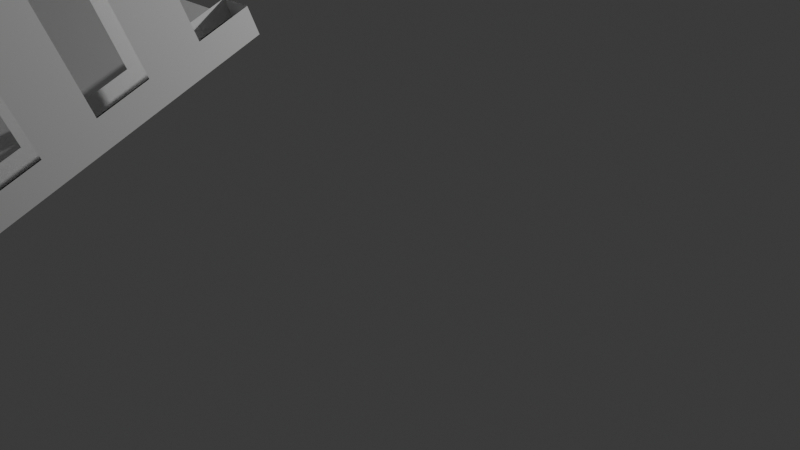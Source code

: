 # Source: bridge1.blend  (saved by Blender 4.4.32; exported with 4.5.12 LTS)
import bpy
from mathutils import Matrix  # noqa: F401  (used for matrix-valued properties, if any)

bpy.ops.wm.read_factory_settings(use_empty=True)
scene = bpy.context.scene
scene.name = 'Scene'

# ---- collections
col_collection = bpy.data.collections.new('Collection'); scene.collection.children.link(col_collection)

# ---- world
world_world = bpy.data.worlds.new('World'); scene.world = world_world
world_world.use_nodes = True; world_world.node_tree.nodes.clear()
_N = world_world.node_tree.nodes; _L = world_world.node_tree.links
n0 = _N.new('ShaderNodeOutputWorld'); n0.name = 'World Output'; n0.location = (300, 300)
n1 = _N.new('ShaderNodeBackground'); n1.name = 'Background'; n1.location = (10, 300)
n1.inputs[0].default_value = (0.05088, 0.05088, 0.05088, 1.0)
_L.new(n1.outputs[0], n0.inputs[0])
n0.is_active_output = True
world_world.color = (0.05088, 0.05088, 0.05088)
world_world.sun_shadow_jitter_overblur = 0.0

# ---- cameras
cam_camera = bpy.data.cameras.new('Camera')
cam_camera.clip_end = 100.0
cam_camera.ortho_scale = 7.314

# ---- lights
light_light = bpy.data.lights.new('Light', 'POINT')
light_light.energy = 1000.0
light_light.shadow_soft_size = 0.1

# ---- meshes
me_cube_002 = bpy.data.meshes.new('Cube.002')
me_cube_002.from_pydata([(-1.0, -1.0, -1.0), (-1.0, -1.0, 1.0), (-1.0, 1.0, -1.0), (-1.0, 1.0, 1.0), (1.0, -1.0, -1.0), (1.0, -1.0, 1.0), (1.0, 1.0, -1.0), (1.0, 1.0, 1.0), (0.0, 1.0, -1.0), (0.0, 1.0, 1.0), (0.0, -1.0, -1.0), (0.0, -1.0, 1.0), (-0.5, 1.0, -1.0), (-0.5, -1.0, 1.0), (-0.5, 1.0, 1.0), (-0.5, -1.0, -1.0), (0.5, 1.0, 1.0), (0.5, -1.0, -1.0), (0.5, 1.0, -1.0), (0.5, -1.0, 1.0), (-0.75, 1.0, -1.0), (-0.75, -1.0, 1.0), (-0.75, 1.0, 1.0), (-0.75, -1.0, -1.0), (0.75, 1.0, 1.0), (0.75, -1.0, -1.0), (0.75, 1.0, -1.0), (0.75, -1.0, 1.0), (-0.875, 1.0, -1.0), (-0.875, -1.0, 1.0), (-0.875, 1.0, 1.0), (-0.875, -1.0, -1.0), (0.875, 1.0, 1.0), (0.875, -1.0, -1.0), (0.875, 1.0, -1.0), (0.875, -1.0, 1.0), (-1.0, -1.0, -4.534), (-1.0, 1.0, -4.534), (1.0, -1.0, -4.534), (1.0, 1.0, -4.534), (-0.875, 1.0, -4.534), (-0.875, -1.0, -4.534), (0.875, -1.0, -4.534), (0.875, 1.0, -4.534), (-1.0, 1.0, -62.85), (-1.0, -1.0, -62.85), (-0.875, 1.0, -62.85), (1.0, -1.0, -62.85), (1.0, 1.0, -62.85), (0.875, -1.0, -62.85), (-0.875, -1.0, -62.85), (0.875, 1.0, -62.85), (-1.0, 0.0, -1.0), (-1.0, 0.0, 1.0), (1.0, 0.0, -1.0), (1.0, 0.0, 1.0), (0.0, 0.0, 1.0), (0.0, 0.0, -1.0), (-0.5, 0.0, -1.0), (-0.5, 0.0, 1.0), (0.5, 0.0, 1.0), (0.5, 0.0, -1.0), (-0.75, 0.0, -1.0), (-0.75, 0.0, 1.0), (0.75, 0.0, 1.0), (0.75, 0.0, -1.0), (-0.875, 0.0, -1.0), (-0.875, 0.0, 1.0), (0.875, 0.0, 1.0), (0.875, 0.0, -1.0), (-1.0, 0.0, -4.534), (1.0, 0.0, -4.534), (-0.875, 0.0, -4.534), (0.875, 0.0, -4.534), (-1.0, 0.0, -62.85), (1.0, 0.0, -62.85), (-0.875, 0.0, -62.85), (0.875, 0.0, -62.85), (-1.0, -0.5, -1.0), (1.0, -0.5, 1.0), (0.0, -0.5, 1.0), (0.0, -0.5, -1.0), (-0.5, -0.5, -1.0), (-0.5, -0.5, 1.0), (0.5, -0.5, 1.0), (0.5, -0.5, -1.0), (-0.75, -0.5, -1.0), (-0.75, -0.5, 1.0), (0.75, -0.5, 1.0), (0.75, -0.5, -1.0), (-0.875, -0.5, -1.0), (-0.875, -0.5, 1.0), (0.875, -0.5, 1.0), (0.875, -0.5, -1.0), (-1.0, -0.5, -4.534), (-0.875, -0.5, -4.534), (0.875, -0.5, -4.534), (-1.0, -0.5, -62.85), (-0.875, -0.5, -62.85), (0.875, -0.5, -62.85), (-1.0, -0.5, 1.0), (1.0, -0.5, -1.0), (1.0, -0.5, -4.534), (1.0, -0.5, -62.85), (-1.0, -0.75, -1.0), (1.0, -0.75, 1.0), (0.0, -0.75, 1.0), (0.0, -0.75, -1.0), (-0.5, -0.75, -1.0), (-0.5, -0.75, 1.0), (0.5, -0.75, 1.0), (0.5, -0.75, -1.0), (-0.75, -0.75, -1.0), (-0.75, -0.75, 1.0), (0.75, -0.75, 1.0), (0.75, -0.75, -1.0), (-0.875, -0.75, -1.0), (-0.875, -0.75, 1.0), (0.875, -0.75, 1.0), (0.875, -0.75, -1.0), (-1.0, -0.75, -4.534), (-0.875, -0.75, -4.534), (0.875, -0.75, -4.534), (-1.0, -0.75, -62.85), (-0.875, -0.75, -62.85), (0.875, -0.75, -62.85), (-1.0, -0.75, 1.0), (1.0, -0.75, -1.0), (1.0, -0.75, -4.534), (1.0, -0.75, -62.85), (-1.0, -0.25, 1.0), (1.0, -0.25, -1.0), (1.0, -0.25, -4.534), (1.0, -0.25, -62.85), (-1.0, -0.25, -1.0), (1.0, -0.25, 1.0), (0.0, -0.25, 1.0), (0.0, -0.25, -1.0), (-0.5, -0.25, -1.0), (-0.5, -0.25, 1.0), (0.5, -0.25, 1.0), (0.5, -0.25, -1.0), (-0.75, -0.25, -1.0), (-0.75, -0.25, 1.0), (0.75, -0.25, 1.0), (0.75, -0.25, -1.0), (-0.875, -0.25, -1.0), (-0.875, -0.25, 1.0), (0.875, -0.25, 1.0), (0.875, -0.25, -1.0), (-1.0, -0.25, -4.534), (-0.875, -0.25, -4.534), (0.875, -0.25, -4.534), (-1.0, -0.25, -62.85), (-0.875, -0.25, -62.85), (0.875, -0.25, -62.85), (-1.0, 0.5, 1.0), (1.0, 0.5, -1.0), (1.0, 0.5, -4.534), (1.0, 0.5, -62.85), (-1.0, 0.5, -1.0), (1.0, 0.5, 1.0), (0.0, 0.5, 1.0), (0.0, 0.5, -1.0), (-0.5, 0.5, -1.0), (-0.5, 0.5, 1.0), (0.5, 0.5, 1.0), (0.5, 0.5, -1.0), (-0.75, 0.5, -1.0), (-0.75, 0.5, 1.0), (0.75, 0.5, 1.0), (0.75, 0.5, -1.0), (-0.875, 0.5, -1.0), (-0.875, 0.5, 1.0), (0.875, 0.5, 1.0), (0.875, 0.5, -1.0), (-1.0, 0.5, -4.534), (-0.875, 0.5, -4.534), (0.875, 0.5, -4.534), (-1.0, 0.5, -62.85), (-0.875, 0.5, -62.85), (0.875, 0.5, -62.85), (-1.0, 0.75, 1.0), (1.0, 0.75, -1.0), (1.0, 0.75, -4.534), (1.0, 0.75, -62.85), (-1.0, 0.75, -1.0), (1.0, 0.75, 1.0), (0.0, 0.75, 1.0), (0.0, 0.75, -1.0), (-0.5, 0.75, -1.0), (-0.5, 0.75, 1.0), (0.5, 0.75, 1.0), (0.5, 0.75, -1.0), (-0.75, 0.75, -1.0), (-0.75, 0.75, 1.0), (0.75, 0.75, 1.0), (0.75, 0.75, -1.0), (-0.875, 0.75, -1.0), (-0.875, 0.75, 1.0), (0.875, 0.75, 1.0), (0.875, 0.75, -1.0), (-1.0, 0.75, -4.534), (-0.875, 0.75, -4.534), (0.875, 0.75, -4.534), (-1.0, 0.75, -62.85), (-0.875, 0.75, -62.85), (0.875, 0.75, -62.85), (-1.0, 0.25, -1.0), (1.0, 0.25, 1.0), (0.0, 0.25, 1.0), (0.0, 0.25, -1.0), (-0.5, 0.25, -1.0), (-0.5, 0.25, 1.0), (0.5, 0.25, 1.0), (0.5, 0.25, -1.0), (-0.75, 0.25, -1.0), (-0.75, 0.25, 1.0), (0.75, 0.25, 1.0), (0.75, 0.25, -1.0), (-0.875, 0.25, -1.0), (-0.875, 0.25, 1.0), (0.875, 0.25, 1.0), (0.875, 0.25, -1.0), (-1.0, 0.25, -4.534), (-0.875, 0.25, -4.534), (0.875, 0.25, -4.534), (-1.0, 0.25, -62.85), (-0.875, 0.25, -62.85), (0.875, 0.25, -62.85), (-1.0, 0.25, 1.0), (1.0, 0.25, -1.0), (1.0, 0.25, -4.534), (1.0, 0.25, -62.85), (-1.0, 0.875, 1.0), (1.0, 0.875, -1.0), (1.0, 0.875, -4.534), (1.0, 0.875, -62.85), (-1.0, 0.875, -1.0), (1.0, 0.875, 1.0), (0.0, 0.875, 1.0), (0.0, 0.875, -1.0), (-0.5, 0.875, -1.0), (-0.5, 0.875, 1.0), (0.5, 0.875, 1.0), (0.5, 0.875, -1.0), (-0.75, 0.875, -1.0), (-0.75, 0.875, 1.0), (0.75, 0.875, 1.0), (0.75, 0.875, -1.0), (-0.875, 0.875, -1.0), (-0.875, 0.875, 1.0), (0.875, 0.875, 1.0), (0.875, 0.875, -1.0), (-1.0, 0.875, -4.534), (-0.875, 0.875, -4.534), (0.875, 0.875, -4.534), (-1.0, 0.875, -62.85), (-0.875, 0.875, -62.85), (0.875, 0.875, -62.85), (-1.0, 0.625, -1.0), (1.0, 0.625, 1.0), (0.0, 0.625, 1.0), (0.0, 0.625, -1.0), (-0.5, 0.625, -1.0), (-0.5, 0.625, 1.0), (0.5, 0.625, 1.0), (0.5, 0.625, -1.0), (-0.75, 0.625, -1.0), (-0.75, 0.625, 1.0), (0.75, 0.625, 1.0), (0.75, 0.625, -1.0), (-0.875, 0.625, -1.0), (-0.875, 0.625, 1.0), (0.875, 0.625, 1.0), (0.875, 0.625, -1.0), (-1.0, 0.625, -4.534), (-0.875, 0.625, -4.534), (0.875, 0.625, -4.534), (-1.0, 0.625, -62.85), (-0.875, 0.625, -62.85), (0.875, 0.625, -62.85), (-1.0, 0.625, 1.0), (1.0, 0.625, -1.0), (1.0, 0.625, -4.534), (1.0, 0.625, -62.85), (-1.0, 0.375, 1.0), (1.0, 0.375, -1.0), (1.0, 0.375, -4.534), (1.0, 0.375, -62.85), (-1.0, 0.375, -1.0), (1.0, 0.375, 1.0), (0.0, 0.375, 1.0), (0.0, 0.375, -1.0), (-0.5, 0.375, -1.0), (-0.5, 0.375, 1.0), (0.5, 0.375, 1.0), (0.5, 0.375, -1.0), (-0.75, 0.375, -1.0), (-0.75, 0.375, 1.0), (0.75, 0.375, 1.0), (0.75, 0.375, -1.0), (-0.875, 0.375, -1.0), (-0.875, 0.375, 1.0), (0.875, 0.375, 1.0), (0.875, 0.375, -1.0), (-1.0, 0.375, -4.534), (-0.875, 0.375, -4.534), (0.875, 0.375, -4.534), (-1.0, 0.375, -62.85), (-0.875, 0.375, -62.85), (0.875, 0.375, -62.85), (-1.0, 0.125, -1.0), (1.0, 0.125, 1.0), (0.0, 0.125, 1.0), (0.0, 0.125, -1.0), (-0.5, 0.125, -1.0), (-0.5, 0.125, 1.0), (0.5, 0.125, 1.0), (0.5, 0.125, -1.0), (-0.75, 0.125, -1.0), (-0.75, 0.125, 1.0), (0.75, 0.125, 1.0), (0.75, 0.125, -1.0), (-0.875, 0.125, -1.0), (-0.875, 0.125, 1.0), (0.875, 0.125, 1.0), (0.875, 0.125, -1.0), (-1.0, 0.125, -4.534), (-0.875, 0.125, -4.534), (0.875, 0.125, -4.534), (-1.0, 0.125, -62.85), (-0.875, 0.125, -62.85), (0.875, 0.125, -62.85), (-1.0, 0.125, 1.0), (1.0, 0.125, -1.0), (1.0, 0.125, -4.534), (1.0, 0.125, -62.85), (-1.0, -0.1297, 1.0), (1.0, -0.1297, -1.0), (1.0, -0.1297, -4.534), (1.0, -0.1297, -62.85), (-1.0, -0.1297, -1.0), (1.0, -0.1297, 1.0), (0.0, -0.1297, 1.0), (0.0, -0.1297, -1.0), (-0.5, -0.1297, -1.0), (-0.5, -0.1297, 1.0), (0.5, -0.1297, 1.0), (0.5, -0.1297, -1.0), (-0.75, -0.1297, -1.0), (-0.75, -0.1297, 1.0), (0.75, -0.1297, 1.0), (0.75, -0.1297, -1.0), (-0.875, -0.1297, -1.0), (-0.875, -0.1297, 1.0), (0.875, -0.1297, 1.0), (0.875, -0.1297, -1.0), (-1.0, -0.1297, -4.534), (-0.875, -0.1297, -4.534), (0.875, -0.1297, -4.534), (-1.0, -0.1297, -62.85), (-0.875, -0.1297, -62.85), (0.875, -0.1297, -62.85), (-1.0, -0.375, -1.0), (1.0, -0.375, 1.0), (0.0, -0.375, 1.0), (0.0, -0.375, -1.0), (-0.5, -0.375, -1.0), (-0.5, -0.375, 1.0), (0.5, -0.375, 1.0), (0.5, -0.375, -1.0), (-0.75, -0.375, -1.0), (-0.75, -0.375, 1.0), (0.75, -0.375, 1.0), (0.75, -0.375, -1.0), (-0.875, -0.375, -1.0), (-0.875, -0.375, 1.0), (0.875, -0.375, 1.0), (0.875, -0.375, -1.0), (-1.0, -0.375, -4.534), (-0.875, -0.375, -4.534), (0.875, -0.375, -4.534), (-1.0, -0.375, -62.85), (-0.875, -0.375, -62.85), (0.875, -0.375, -62.85), (-1.0, -0.375, 1.0), (1.0, -0.375, -1.0), (1.0, -0.375, -4.534), (1.0, -0.375, -62.85), (-1.0, -0.625, 1.0), (1.0, -0.625, -1.0), (1.0, -0.625, -4.534), (1.0, -0.625, -62.85), (-1.0, -0.625, -1.0), (1.0, -0.625, 1.0), (0.0, -0.625, 1.0), (0.0, -0.625, -1.0), (-0.5, -0.625, -1.0), (-0.5, -0.625, 1.0), (0.5, -0.625, 1.0), (0.5, -0.625, -1.0), (-0.75, -0.625, -1.0), (-0.75, -0.625, 1.0), (0.75, -0.625, 1.0), (0.75, -0.625, -1.0), (-0.875, -0.625, -1.0), (-0.875, -0.625, 1.0), (0.875, -0.625, 1.0), (0.875, -0.625, -1.0), (-1.0, -0.625, -4.534), (-0.875, -0.625, -4.534), (0.875, -0.625, -4.534), (-1.0, -0.625, -62.85), (-0.875, -0.625, -62.85), (0.875, -0.625, -62.85), (-1.0, -0.875, -1.0), (1.0, -0.875, 1.0), (0.0, -0.875, 1.0), (0.0, -0.875, -1.0), (-0.5, -0.875, -1.0), (-0.5, -0.875, 1.0), (0.5, -0.875, 1.0), (0.5, -0.875, -1.0), (-0.75, -0.875, -1.0), (-0.75, -0.875, 1.0), (0.75, -0.875, 1.0), (0.75, -0.875, -1.0), (-0.875, -0.875, -1.0), (-0.875, -0.875, 1.0), (0.875, -0.875, 1.0), (0.875, -0.875, -1.0), (-1.0, -0.875, -4.534), (-0.875, -0.875, -4.534), (0.875, -0.875, -4.534), (-1.0, -0.875, -62.85), (-0.875, -0.875, -62.85), (0.875, -0.875, -62.85), (-1.0, -0.875, 1.0), (1.0, -0.875, -1.0), (1.0, -0.875, -4.534), (1.0, -0.875, -62.85), (-1.0, -0.875, -65.99), (-1.0, -1.0, -65.99), (-0.875, 1.0, -65.99), (-1.0, 1.0, -65.99), (1.0, 0.875, -65.99), (1.0, 1.0, -65.99), (0.875, -1.0, -65.99), (1.0, -1.0, -65.99), (-0.875, -1.0, -65.99), (-0.875, -0.875, -65.99), (0.875, 1.0, -65.99), (0.875, -0.875, -65.99), (-1.0, 0.125, -65.99), (-1.0, 0.0, -65.99), (1.0, -0.1297, -65.99), (1.0, 0.0, -65.99), (-0.875, 0.125, -65.99), (-0.875, 0.0, -65.99), (0.875, 0.125, -65.99), (0.875, 0.0, -65.99), (-1.0, -0.375, -65.99), (-1.0, -0.5, -65.99), (-0.875, -0.375, -65.99), (-0.875, -0.5, -65.99), (0.875, -0.375, -65.99), (0.875, -0.5, -65.99), (1.0, -0.625, -65.99), (1.0, -0.5, -65.99), (-1.0, -0.625, -65.99), (-1.0, -0.75, -65.99), (-0.875, -0.625, -65.99), (-0.875, -0.75, -65.99), (0.875, -0.625, -65.99), (0.875, -0.75, -65.99), (1.0, -0.875, -65.99), (1.0, -0.75, -65.99), (1.0, -0.375, -65.99), (1.0, -0.25, -65.99), (-1.0, -0.1297, -65.99), (-1.0, -0.25, -65.99), (-0.875, -0.1297, -65.99), (-0.875, -0.25, -65.99), (0.875, -0.1297, -65.99), (0.875, -0.25, -65.99), (1.0, 0.375, -65.99), (1.0, 0.5, -65.99), (-1.0, 0.625, -65.99), (-1.0, 0.5, -65.99), (-0.875, 0.625, -65.99), (-0.875, 0.5, -65.99), (0.875, 0.625, -65.99), (0.875, 0.5, -65.99), (1.0, 0.625, -65.99), (1.0, 0.75, -65.99), (-1.0, 0.875, -65.99), (-1.0, 0.75, -65.99), (-0.875, 0.875, -65.99), (-0.875, 0.75, -65.99), (0.875, 0.875, -65.99), (0.875, 0.75, -65.99), (-1.0, 0.375, -65.99), (-1.0, 0.25, -65.99), (-0.875, 0.375, -65.99), (-0.875, 0.25, -65.99), (0.875, 0.375, -65.99), (0.875, 0.25, -65.99), (1.0, 0.125, -65.99), (1.0, 0.25, -65.99), (-0.875, 1.078, -62.85), (-1.0, 1.078, -62.85), (1.0, 1.078, -62.85), (0.875, 1.078, -62.85), (1.0, 1.078, -65.99), (-1.0, 1.078, -65.99), (-0.875, 1.078, -65.99), (0.875, 1.078, -65.99), (-0.875, 1.294, -62.85), (-1.0, 1.294, -62.85), (1.0, 1.294, -62.85), (0.875, 1.294, -62.85), (1.0, 1.294, -65.99), (-1.0, 1.294, -65.99), (-0.875, 1.294, -65.99), (0.875, 1.294, -65.99), (-1.0, -1.404, -1.0), (-1.0, -1.404, 1.0), (1.0, -1.404, 1.0), (1.0, -1.404, -1.0), (0.875, -1.404, -1.0), (-0.875, -1.404, 1.0), (-0.5, -1.404, -1.0), (0.0, -1.404, -1.0), (0.5, -1.404, 1.0), (0.0, -1.404, 1.0), (-0.5, -1.404, 1.0), (-0.75, -1.404, -1.0), (0.5, -1.404, -1.0), (0.75, -1.404, 1.0), (-0.75, -1.404, 1.0), (-0.875, -1.404, -1.0), (0.75, -1.404, -1.0), (0.875, -1.404, 1.0)], [], [(238, 234, 3, 2), (34, 32, 7, 6), (439, 417, 5, 4), (10, 17, 538, 533), (2, 28, 40, 37), (429, 438, 1, 29), (422, 418, 11, 19), (420, 419, 10, 15), (15, 10, 533, 532), (12, 14, 9, 8), (20, 22, 14, 12), (424, 420, 15, 23), (418, 421, 13, 11), (11, 13, 536, 535), (5, 35, 543, 528), (426, 422, 19, 27), (419, 423, 17, 10), (8, 9, 16, 18), (428, 424, 23, 31), (28, 30, 22, 20), (421, 425, 21, 13), (29, 1, 527, 531), (430, 426, 27, 35), (0, 31, 541, 526), (423, 427, 25, 17), (18, 16, 24, 26), (2, 3, 30, 28), (4, 33, 42, 38), (425, 429, 29, 21), (33, 4, 529, 530), (35, 27, 539, 543), (417, 430, 35, 5), (427, 431, 33, 25), (26, 24, 32, 34), (428, 31, 41, 433), (253, 34, 43, 256), (31, 0, 36, 41), (238, 2, 37, 254), (34, 6, 39, 43), (439, 4, 38, 440), (415, 99, 467, 474), (384, 98, 465, 464), (433, 41, 50, 436), (38, 42, 49, 47), (41, 36, 45, 50), (440, 38, 47, 441), (336, 71, 75, 337), (329, 72, 76, 332), (76, 362, 482, 459), (309, 179, 489, 502), (335, 54, 71, 336), (342, 52, 70, 358), (357, 69, 73, 360), (324, 66, 72, 329), (323, 327, 69, 65), (313, 326, 68, 55), (321, 325, 67, 63), (319, 323, 65, 61), (326, 322, 64, 68), (317, 321, 63, 59), (324, 320, 62, 66), (315, 319, 61, 57), (322, 318, 60, 64), (314, 317, 59, 56), (320, 316, 58, 62), (316, 315, 57, 58), (318, 314, 56, 60), (325, 334, 53, 67), (335, 313, 55, 54), (342, 338, 53, 52), (394, 390, 100, 78), (409, 93, 96, 412), (394, 78, 94, 410), (388, 102, 103, 389), (381, 95, 98, 384), (441, 47, 449, 476), (436, 50, 450, 451), (387, 101, 102, 388), (376, 90, 95, 381), (375, 379, 93, 89), (365, 378, 92, 79), (373, 377, 91, 87), (371, 375, 89, 85), (378, 374, 88, 92), (369, 373, 87, 83), (376, 372, 86, 90), (367, 371, 85, 81), (374, 370, 84, 88), (366, 369, 83, 80), (372, 368, 82, 86), (368, 367, 81, 82), (370, 366, 80, 84), (377, 386, 100, 91), (387, 365, 79, 101), (416, 104, 120, 432), (431, 119, 122, 434), (416, 438, 126, 104), (392, 128, 129, 393), (411, 121, 124, 414), (414, 124, 473, 472), (98, 414, 472, 465), (391, 127, 128, 392), (406, 116, 121, 411), (405, 409, 119, 115), (395, 408, 118, 105), (403, 407, 117, 113), (401, 405, 115, 111), (408, 404, 114, 118), (399, 403, 113, 109), (406, 402, 112, 116), (397, 401, 111, 107), (404, 400, 110, 114), (396, 399, 109, 106), (402, 398, 108, 112), (398, 397, 107, 108), (400, 396, 106, 110), (407, 390, 126, 117), (391, 395, 105, 127), (339, 343, 135, 131), (355, 338, 130, 147), (348, 344, 136, 140), (346, 345, 137, 138), (350, 346, 138, 142), (344, 347, 139, 136), (352, 348, 140, 144), (345, 349, 141, 137), (354, 350, 142, 146), (347, 351, 143, 139), (356, 352, 144, 148), (349, 353, 145, 141), (351, 355, 147, 143), (343, 356, 148, 135), (353, 357, 149, 145), (354, 146, 151, 359), (339, 131, 132, 340), (229, 311, 506, 507), (97, 383, 462, 463), (359, 151, 154, 362), (340, 132, 133, 341), (364, 386, 130, 134), (379, 149, 152, 382), (364, 134, 150, 380), (283, 261, 161, 157), (273, 282, 156, 173), (266, 262, 162, 166), (264, 263, 163, 164), (268, 264, 164, 168), (262, 265, 165, 162), (270, 266, 166, 170), (263, 267, 167, 163), (272, 268, 168, 172), (265, 269, 169, 165), (274, 270, 170, 174), (267, 271, 171, 167), (269, 273, 173, 169), (261, 274, 174, 161), (271, 275, 175, 171), (272, 172, 177, 277), (283, 157, 158, 284), (361, 74, 455, 480), (50, 45, 443, 450), (277, 177, 180, 280), (284, 158, 159, 285), (290, 160, 176, 306), (305, 175, 178, 308), (290, 286, 156, 160), (236, 184, 185, 237), (255, 203, 206, 258), (123, 413, 470, 471), (281, 207, 501, 492), (235, 183, 184, 236), (250, 198, 203, 255), (249, 253, 201, 197), (239, 252, 200, 187), (247, 251, 199, 195), (245, 249, 197, 193), (252, 248, 196, 200), (243, 247, 195, 191), (250, 246, 194, 198), (241, 245, 193, 189), (248, 244, 192, 196), (240, 243, 191, 188), (246, 242, 190, 194), (242, 241, 189, 190), (244, 240, 188, 192), (251, 234, 182, 199), (235, 239, 187, 183), (260, 186, 202, 276), (275, 201, 204, 278), (260, 282, 182, 186), (312, 334, 230, 208), (327, 223, 226, 330), (312, 208, 224, 328), (287, 291, 209, 231), (303, 286, 230, 221), (296, 292, 210, 214), (294, 293, 211, 212), (298, 294, 212, 216), (292, 295, 213, 210), (300, 296, 214, 218), (293, 297, 215, 211), (302, 298, 216, 220), (295, 299, 217, 213), (304, 300, 218, 222), (297, 301, 219, 215), (299, 303, 221, 217), (291, 304, 222, 209), (301, 305, 223, 219), (302, 220, 225, 307), (287, 231, 232, 288), (413, 97, 463, 470), (310, 228, 505, 504), (307, 225, 228, 310), (288, 232, 233, 289), (6, 7, 239, 235), (30, 3, 234, 251), (16, 9, 240, 244), (12, 8, 241, 242), (20, 12, 242, 246), (9, 14, 243, 240), (24, 16, 244, 248), (8, 18, 245, 241), (28, 20, 246, 250), (14, 22, 247, 243), (32, 24, 248, 252), (18, 26, 249, 245), (22, 30, 251, 247), (7, 32, 252, 239), (26, 34, 253, 249), (28, 250, 255, 40), (6, 235, 236, 39), (47, 49, 448, 449), (333, 229, 507, 460), (186, 238, 254, 202), (201, 253, 256, 204), (202, 254, 257, 205), (204, 256, 259, 207), (186, 182, 234, 238), (160, 156, 282, 260), (178, 278, 281, 181), (176, 276, 279, 179), (175, 275, 278, 178), (160, 260, 276, 176), (206, 280, 490, 499), (227, 309, 502, 503), (183, 283, 284, 184), (198, 272, 277, 203), (197, 201, 275, 271), (187, 200, 274, 261), (195, 199, 273, 269), (193, 197, 271, 267), (200, 196, 270, 274), (191, 195, 269, 265), (198, 194, 268, 272), (189, 193, 267, 263), (196, 192, 266, 270), (188, 191, 265, 262), (194, 190, 264, 268), (190, 189, 263, 264), (192, 188, 262, 266), (199, 182, 282, 273), (183, 187, 261, 283), (48, 237, 446, 447), (385, 155, 485, 466), (157, 287, 288, 158), (172, 302, 307, 177), (171, 175, 305, 301), (161, 174, 304, 291), (169, 173, 303, 299), (167, 171, 301, 297), (174, 170, 300, 304), (165, 169, 299, 295), (172, 168, 298, 302), (163, 167, 297, 293), (170, 166, 296, 300), (162, 165, 295, 292), (168, 164, 294, 298), (164, 163, 293, 294), (166, 162, 292, 296), (173, 156, 286, 303), (157, 161, 291, 287), (208, 230, 286, 290), (226, 308, 311, 229), (224, 306, 309, 227), (223, 305, 308, 226), (208, 290, 306, 224), (52, 312, 328, 70), (69, 327, 330, 73), (70, 328, 331, 74), (73, 330, 333, 77), (52, 53, 334, 312), (231, 209, 313, 335), (221, 230, 334, 325), (214, 210, 314, 318), (212, 211, 315, 316), (216, 212, 316, 320), (210, 213, 317, 314), (218, 214, 318, 322), (211, 215, 319, 315), (220, 216, 320, 324), (213, 217, 321, 317), (222, 218, 322, 326), (215, 219, 323, 319), (217, 221, 325, 321), (209, 222, 326, 313), (219, 223, 327, 323), (220, 324, 329, 225), (231, 335, 336, 232), (228, 332, 458, 505), (279, 205, 497, 488), (437, 125, 475, 453), (447, 452, 517, 514), (54, 339, 340, 71), (66, 354, 359, 72), (65, 69, 357, 353), (55, 68, 356, 343), (63, 67, 355, 351), (61, 65, 353, 349), (68, 64, 352, 356), (59, 63, 351, 347), (66, 62, 350, 354), (57, 61, 349, 345), (64, 60, 348, 352), (56, 59, 347, 344), (62, 58, 346, 350), (58, 57, 345, 346), (60, 56, 344, 348), (67, 53, 338, 355), (54, 55, 343, 339), (134, 130, 338, 342), (152, 360, 363, 155), (150, 358, 361, 153), (149, 357, 360, 152), (134, 342, 358, 150), (78, 364, 380, 94), (93, 379, 382, 96), (94, 380, 383, 97), (96, 382, 385, 99), (78, 100, 386, 364), (131, 135, 365, 387), (147, 130, 386, 377), (140, 136, 366, 370), (138, 137, 367, 368), (142, 138, 368, 372), (136, 139, 369, 366), (144, 140, 370, 374), (137, 141, 371, 367), (146, 142, 372, 376), (139, 143, 373, 369), (148, 144, 374, 378), (141, 145, 375, 371), (143, 147, 377, 373), (135, 148, 378, 365), (145, 149, 379, 375), (146, 376, 381, 151), (131, 387, 388, 132), (154, 384, 464, 483), (331, 227, 503, 454), (101, 79, 395, 391), (91, 100, 390, 407), (84, 80, 396, 400), (82, 81, 397, 398), (86, 82, 398, 402), (80, 83, 399, 396), (88, 84, 400, 404), (81, 85, 401, 397), (90, 86, 402, 406), (83, 87, 403, 399), (92, 88, 404, 408), (85, 89, 405, 401), (87, 91, 407, 403), (79, 92, 408, 395), (89, 93, 409, 405), (90, 406, 411, 95), (101, 391, 392, 102), (124, 436, 451, 473), (45, 435, 442, 443), (104, 394, 410, 120), (119, 409, 412, 122), (120, 410, 413, 123), (122, 412, 415, 125), (104, 126, 390, 394), (0, 1, 438, 416), (42, 434, 437, 49), (36, 432, 435, 45), (33, 431, 434, 42), (0, 416, 432, 36), (383, 153, 481, 462), (435, 123, 471, 442), (127, 439, 440, 128), (116, 428, 433, 121), (115, 119, 431, 427), (105, 118, 430, 417), (113, 117, 429, 425), (111, 115, 427, 423), (118, 114, 426, 430), (109, 113, 425, 421), (116, 112, 424, 428), (107, 111, 423, 419), (114, 110, 422, 426), (106, 109, 421, 418), (112, 108, 420, 424), (108, 107, 419, 420), (110, 106, 418, 422), (117, 126, 438, 429), (127, 105, 417, 439), (453, 476, 449, 448), (442, 451, 450, 443), (454, 458, 459, 455), (460, 508, 457, 461), (462, 464, 465, 463), (466, 478, 469, 467), (470, 472, 473, 471), (474, 468, 477, 475), (484, 456, 479, 485), (480, 482, 483, 481), (492, 494, 487, 493), (488, 490, 491, 489), (496, 498, 499, 497), (500, 446, 495, 501), (506, 486, 509, 507), (502, 504, 505, 503), (452, 447, 446, 500), (445, 444, 498, 496), (497, 499, 490, 488), (501, 495, 494, 492), (489, 491, 504, 502), (493, 487, 486, 506), (507, 509, 508, 460), (503, 505, 458, 454), (455, 459, 482, 480), (461, 457, 456, 484), (485, 479, 478, 466), (481, 483, 464, 462), (467, 469, 468, 474), (463, 465, 472, 470), (471, 473, 451, 442), (475, 477, 476, 453), (389, 103, 469, 478), (125, 415, 474, 475), (257, 44, 445, 496), (452, 51, 513, 517), (180, 310, 504, 491), (363, 77, 461, 484), (99, 385, 466, 467), (337, 75, 457, 508), (205, 257, 496, 497), (46, 258, 498, 444), (49, 437, 453, 448), (179, 279, 488, 489), (311, 181, 493, 506), (153, 361, 480, 481), (285, 159, 487, 494), (258, 206, 499, 498), (74, 331, 454, 455), (259, 51, 452, 500), (280, 180, 491, 490), (233, 337, 508, 509), (362, 154, 483, 482), (207, 259, 500, 501), (75, 341, 456, 457), (181, 281, 492, 493), (155, 363, 484, 485), (393, 129, 477, 468), (332, 76, 459, 458), (129, 441, 476, 477), (103, 393, 468, 469), (341, 133, 479, 456), (77, 333, 460, 461), (289, 233, 509, 486), (237, 185, 495, 446), (185, 285, 494, 495), (159, 289, 486, 487), (133, 389, 478, 479), (510, 516, 524, 518), (514, 517, 525, 522), (51, 48, 512, 513), (46, 444, 516, 510), (445, 44, 511, 515), (48, 447, 514, 512), (444, 445, 515, 516), (44, 46, 510, 511), (519, 518, 524, 523), (521, 520, 522, 525), (512, 514, 522, 520), (511, 510, 518, 519), (517, 513, 521, 525), (516, 515, 523, 524), (515, 511, 519, 523), (513, 512, 520, 521), (541, 531, 527, 526), (538, 534, 535, 533), (533, 535, 536, 532), (542, 539, 534, 538), (532, 536, 540, 537), (530, 543, 539, 542), (537, 540, 531, 541), (529, 528, 543, 530), (13, 21, 540, 536), (19, 11, 535, 534), (17, 25, 542, 538), (23, 15, 532, 537), (1, 0, 526, 527), (21, 29, 531, 540), (27, 19, 534, 539), (4, 5, 528, 529), (25, 33, 530, 542), (31, 23, 537, 541)])
_uv = me_cube_002.uv_layers.new(name='UVMap')
_uv.uv.foreach_set('vector', [0.375, 0.2344, 0.625, 0.2344, 0.625, 0.25, 0.375, 0.25, 0.375, 0.4844, 0.625, 0.4844, 0.625, 0.5, 0.375, 0.5, 0.375, 0.7344, 0.625, 0.7344, 0.625, 0.75, 0.375, 0.75, 0.25, 0.75, 0.3125, 0.75, 0.3125, 0.75, 0.25, 0.75, 0.375, 0.25, 0.375, 0.2656, 0.375, 0.2656, 0.375, 0.25, 0.8594, 0.7344, 0.875, 0.7344, 0.875, 0.75, 0.8594, 0.75, 0.6875, 0.7344, 0.75, 0.7344, 0.75, 0.75, 0.6875, 0.75, 0.1875, 0.7344, 0.25, 0.7344, 0.25, 0.75, 0.1875, 0.75, 0.1875, 0.75, 0.25, 0.75, 0.25, 0.75, 0.1875, 0.75, 0.375, 0.3125, 0.625, 0.3125, 0.625, 0.375, 0.375, 0.375, 0.375, 0.2812, 0.625, 0.2812, 0.625, 0.3125, 0.375, 0.3125, 0.1562, 0.7344, 0.1875, 0.7344, 0.1875, 0.75, 0.1562, 0.75, 0.75, 0.7344, 0.8125, 0.7344, 0.8125, 0.75, 0.75, 0.75, 0.75, 0.75, 0.8125, 0.75, 0.8125, 0.75, 0.75, 0.75, 0.625, 0.75, 0.6406, 0.75, 0.6406, 0.75, 0.625, 0.75, 0.6562, 0.7344, 0.6875, 0.7344, 0.6875, 0.75, 0.6562, 0.75, 0.25, 0.7344, 0.3125, 0.7344, 0.3125, 0.75, 0.25, 0.75, 0.375, 0.375, 0.625, 0.375, 0.625, 0.4375, 0.375, 0.4375, 0.1406, 0.7344, 0.1562, 0.7344, 0.1562, 0.75, 0.1406, 0.75, 0.375, 0.2656, 0.625, 0.2656, 0.625, 0.2812, 0.375, 0.2812, 0.8125, 0.7344, 0.8438, 0.7344, 0.8438, 0.75, 0.8125, 0.75, 0.8594, 0.75, 0.875, 0.75, 0.875, 0.75, 0.8594, 0.75, 0.6406, 0.7344, 0.6562, 0.7344, 0.6562, 0.75, 0.6406, 0.75, 0.375, 1.0, 0.375, 0.9844, 0.375, 0.9844, 0.375, 1.0, 0.3125, 0.7344, 0.3438, 0.7344, 0.3438, 0.75, 0.3125, 0.75, 0.375, 0.4375, 0.625, 0.4375, 0.625, 0.4688, 0.375, 0.4688, 0.375, 0.25, 0.625, 0.25, 0.625, 0.2656, 0.375, 0.2656, 0.375, 0.75, 0.375, 0.7656, 0.375, 0.7656, 0.375, 0.75, 0.8438, 0.7344, 0.8594, 0.7344, 0.8594, 0.75, 0.8438, 0.75, 0.375, 0.7656, 0.375, 0.75, 0.375, 0.75, 0.375, 0.7656, 0.6406, 0.75, 0.6562, 0.75, 0.6562, 0.75, 0.6406, 0.75, 0.625, 0.7344, 0.6406, 0.7344, 0.6406, 0.75, 0.625, 0.75, 0.3438, 0.7344, 0.3594, 0.7344, 0.3594, 0.75, 0.3438, 0.75, 0.375, 0.4688, 0.625, 0.4688, 0.625, 0.4844, 0.375, 0.4844, 0.1406, 0.7344, 0.1406, 0.75, 0.1406, 0.75, 0.1406, 0.7344, 0.3594, 0.5156, 0.3594, 0.5, 0.3594, 0.5, 0.3594, 0.5156, 0.375, 0.9844, 0.375, 1.0, 0.375, 1.0, 0.375, 0.9844, 0.375, 0.2344, 0.375, 0.25, 0.375, 0.25, 0.375, 0.2344, 0.375, 0.4844, 0.375, 0.5, 0.375, 0.5, 0.375, 0.4844, 0.375, 0.7344, 0.375, 0.75, 0.375, 0.75, 0.375, 0.7344, 0.0, 0.0, 0.0, 0.0, 0.0, 0.0, 0.0, 0.0, 0.1406, 0.6719, 0.1406, 0.6875, 0.1406, 0.6875, 0.1406, 0.6719, 0.1406, 0.7344, 0.1406, 0.75, 0.1406, 0.75, 0.1406, 0.7344, 0.375, 0.75, 0.375, 0.7656, 0.375, 0.7656, 0.375, 0.75, 0.375, 0.9844, 0.375, 1.0, 0.375, 1.0, 0.375, 0.9844, 0.375, 0.7344, 0.375, 0.75, 0.375, 0.75, 0.375, 0.7344, 0.375, 0.6094, 0.375, 0.625, 0.375, 0.625, 0.375, 0.6094, 0.1406, 0.6094, 0.1406, 0.625, 0.1406, 0.625, 0.1406, 0.6094, 0.0, 0.0, 0.0, 0.0, 0.0, 0.0, 0.0, 0.0, 0.0, 0.0, 0.0, 0.0, 0.0, 0.0, 0.0, 0.0, 0.375, 0.6094, 0.375, 0.625, 0.375, 0.625, 0.375, 0.6094, 0.375, 0.1088, 0.375, 0.125, 0.375, 0.125, 0.375, 0.1088, 0.3594, 0.6412, 0.3594, 0.625, 0.3594, 0.625, 0.3594, 0.6412, 0.1406, 0.6094, 0.1406, 0.625, 0.1406, 0.625, 0.1406, 0.6094, 0.3438, 0.6094, 0.3594, 0.6094, 0.3594, 0.625, 0.3438, 0.625, 0.625, 0.6094, 0.6406, 0.6094, 0.6406, 0.625, 0.625, 0.625, 0.8438, 0.6094, 0.8594, 0.6094, 0.8594, 0.625, 0.8438, 0.625, 0.3125, 0.6094, 0.3438, 0.6094, 0.3438, 0.625, 0.3125, 0.625, 0.6406, 0.6094, 0.6562, 0.6094, 0.6562, 0.625, 0.6406, 0.625, 0.8125, 0.6094, 0.8438, 0.6094, 0.8438, 0.625, 0.8125, 0.625, 0.1406, 0.6094, 0.1562, 0.6094, 0.1562, 0.625, 0.1406, 0.625, 0.25, 0.6094, 0.3125, 0.6094, 0.3125, 0.625, 0.25, 0.625, 0.6562, 0.6094, 0.6875, 0.6094, 0.6875, 0.625, 0.6562, 0.625, 0.75, 0.6094, 0.8125, 0.6094, 0.8125, 0.625, 0.75, 0.625, 0.1562, 0.6094, 0.1875, 0.6094, 0.1875, 0.625, 0.1562, 0.625, 0.1875, 0.6094, 0.25, 0.6094, 0.25, 0.625, 0.1875, 0.625, 0.6875, 0.6094, 0.75, 0.6094, 0.75, 0.625, 0.6875, 0.625, 0.8594, 0.6094, 0.875, 0.6094, 0.875, 0.625, 0.8594, 0.625, 0.375, 0.6094, 0.625, 0.6094, 0.625, 0.625, 0.375, 0.625, 0.375, 0.1088, 0.625, 0.1088, 0.625, 0.125, 0.375, 0.125, 0.375, 0.04688, 0.625, 0.04688, 0.625, 0.0625, 0.375, 0.0625, 0.3594, 0.7031, 0.3594, 0.6875, 0.3594, 0.6875, 0.3594, 0.7031, 0.375, 0.04688, 0.375, 0.0625, 0.375, 0.0625, 0.375, 0.04688, 0.375, 0.6719, 0.375, 0.6875, 0.375, 0.6875, 0.375, 0.6719, 0.1406, 0.6719, 0.1406, 0.6875, 0.1406, 0.6875, 0.1406, 0.6719, 0.375, 0.7344, 0.375, 0.75, 0.375, 0.75, 0.375, 0.7344, 0.1406, 0.7344, 0.1406, 0.75, 0.1406, 0.75, 0.1406, 0.7344, 0.375, 0.6719, 0.375, 0.6875, 0.375, 0.6875, 0.375, 0.6719, 0.1406, 0.6719, 0.1406, 0.6875, 0.1406, 0.6875, 0.1406, 0.6719, 0.3438, 0.6719, 0.3594, 0.6719, 0.3594, 0.6875, 0.3438, 0.6875, 0.625, 0.6719, 0.6406, 0.6719, 0.6406, 0.6875, 0.625, 0.6875, 0.8438, 0.6719, 0.8594, 0.6719, 0.8594, 0.6875, 0.8438, 0.6875, 0.3125, 0.6719, 0.3438, 0.6719, 0.3438, 0.6875, 0.3125, 0.6875, 0.6406, 0.6719, 0.6562, 0.6719, 0.6562, 0.6875, 0.6406, 0.6875, 0.8125, 0.6719, 0.8438, 0.6719, 0.8438, 0.6875, 0.8125, 0.6875, 0.1406, 0.6719, 0.1562, 0.6719, 0.1562, 0.6875, 0.1406, 0.6875, 0.25, 0.6719, 0.3125, 0.6719, 0.3125, 0.6875, 0.25, 0.6875, 0.6562, 0.6719, 0.6875, 0.6719, 0.6875, 0.6875, 0.6562, 0.6875, 0.75, 0.6719, 0.8125, 0.6719, 0.8125, 0.6875, 0.75, 0.6875, 0.1562, 0.6719, 0.1875, 0.6719, 0.1875, 0.6875, 0.1562, 0.6875, 0.1875, 0.6719, 0.25, 0.6719, 0.25, 0.6875, 0.1875, 0.6875, 0.6875, 0.6719, 0.75, 0.6719, 0.75, 0.6875, 0.6875, 0.6875, 0.8594, 0.6719, 0.875, 0.6719, 0.875, 0.6875, 0.8594, 0.6875, 0.375, 0.6719, 0.625, 0.6719, 0.625, 0.6875, 0.375, 0.6875, 0.375, 0.01562, 0.375, 0.03125, 0.375, 0.03125, 0.375, 0.01562, 0.3594, 0.7344, 0.3594, 0.7188, 0.3594, 0.7188, 0.3594, 0.7344, 0.375, 0.01562, 0.625, 0.01562, 0.625, 0.03125, 0.375, 0.03125, 0.375, 0.7031, 0.375, 0.7188, 0.375, 0.7188, 0.375, 0.7031, 0.1406, 0.7031, 0.1406, 0.7188, 0.1406, 0.7188, 0.1406, 0.7031, 0.1406, 0.7031, 0.1406, 0.7188, 0.1406, 0.7188, 0.1406, 0.7031, 0.0, 0.0, 0.0, 0.0, 0.0, 0.0, 0.0, 0.0, 0.375, 0.7031, 0.375, 0.7188, 0.375, 0.7188, 0.375, 0.7031, 0.1406, 0.7031, 0.1406, 0.7188, 0.1406, 0.7188, 0.1406, 0.7031, 0.3438, 0.7031, 0.3594, 0.7031, 0.3594, 0.7188, 0.3438, 0.7188, 0.625, 0.7031, 0.6406, 0.7031, 0.6406, 0.7188, 0.625, 0.7188, 0.8438, 0.7031, 0.8594, 0.7031, 0.8594, 0.7188, 0.8438, 0.7188, 0.3125, 0.7031, 0.3438, 0.7031, 0.3438, 0.7188, 0.3125, 0.7188, 0.6406, 0.7031, 0.6562, 0.7031, 0.6562, 0.7188, 0.6406, 0.7188, 0.8125, 0.7031, 0.8438, 0.7031, 0.8438, 0.7188, 0.8125, 0.7188, 0.1406, 0.7031, 0.1562, 0.7031, 0.1562, 0.7188, 0.1406, 0.7188, 0.25, 0.7031, 0.3125, 0.7031, 0.3125, 0.7188, 0.25, 0.7188, 0.6562, 0.7031, 0.6875, 0.7031, 0.6875, 0.7188, 0.6562, 0.7188, 0.75, 0.7031, 0.8125, 0.7031, 0.8125, 0.7188, 0.75, 0.7188, 0.1562, 0.7031, 0.1875, 0.7031, 0.1875, 0.7188, 0.1562, 0.7188, 0.1875, 0.7031, 0.25, 0.7031, 0.25, 0.7188, 0.1875, 0.7188, 0.6875, 0.7031, 0.75, 0.7031, 0.75, 0.7188, 0.6875, 0.7188, 0.8594, 0.7031, 0.875, 0.7031, 0.875, 0.7188, 0.8594, 0.7188, 0.375, 0.7031, 0.625, 0.7031, 0.625, 0.7188, 0.375, 0.7188, 0.375, 0.6412, 0.625, 0.6412, 0.625, 0.6562, 0.375, 0.6562, 0.8594, 0.6412, 0.875, 0.6412, 0.875, 0.6562, 0.8594, 0.6562, 0.6875, 0.6412, 0.75, 0.6412, 0.75, 0.6562, 0.6875, 0.6562, 0.1875, 0.6412, 0.25, 0.6412, 0.25, 0.6562, 0.1875, 0.6562, 0.1562, 0.6412, 0.1875, 0.6412, 0.1875, 0.6562, 0.1562, 0.6562, 0.75, 0.6412, 0.8125, 0.6412, 0.8125, 0.6562, 0.75, 0.6562, 0.6562, 0.6412, 0.6875, 0.6412, 0.6875, 0.6562, 0.6562, 0.6562, 0.25, 0.6412, 0.3125, 0.6412, 0.3125, 0.6562, 0.25, 0.6562, 0.1406, 0.6412, 0.1562, 0.6412, 0.1562, 0.6562, 0.1406, 0.6562, 0.8125, 0.6412, 0.8438, 0.6412, 0.8438, 0.6562, 0.8125, 0.6562, 0.6406, 0.6412, 0.6562, 0.6412, 0.6562, 0.6562, 0.6406, 0.6562, 0.3125, 0.6412, 0.3438, 0.6412, 0.3438, 0.6562, 0.3125, 0.6562, 0.8438, 0.6412, 0.8594, 0.6412, 0.8594, 0.6562, 0.8438, 0.6562, 0.625, 0.6412, 0.6406, 0.6412, 0.6406, 0.6562, 0.625, 0.6562, 0.3438, 0.6412, 0.3594, 0.6412, 0.3594, 0.6562, 0.3438, 0.6562, 0.1406, 0.6412, 0.1406, 0.6562, 0.1406, 0.6562, 0.1406, 0.6412, 0.375, 0.6412, 0.375, 0.6562, 0.375, 0.6562, 0.375, 0.6412, 0.3594, 0.5938, 0.3594, 0.5781, 0.3594, 0.5781, 0.3594, 0.5938, 0.375, 0.0625, 0.375, 0.07812, 0.375, 0.07812, 0.375, 0.0625, 0.1406, 0.6412, 0.1406, 0.6562, 0.1406, 0.6562, 0.1406, 0.6412, 0.375, 0.6412, 0.375, 0.6562, 0.375, 0.6562, 0.375, 0.6412, 0.375, 0.07812, 0.625, 0.07812, 0.625, 0.09375, 0.375, 0.09375, 0.3594, 0.6719, 0.3594, 0.6562, 0.3594, 0.6562, 0.3594, 0.6719, 0.375, 0.07812, 0.375, 0.09375, 0.375, 0.09375, 0.375, 0.07812, 0.375, 0.5469, 0.625, 0.5469, 0.625, 0.5625, 0.375, 0.5625, 0.8594, 0.5469, 0.875, 0.5469, 0.875, 0.5625, 0.8594, 0.5625, 0.6875, 0.5469, 0.75, 0.5469, 0.75, 0.5625, 0.6875, 0.5625, 0.1875, 0.5469, 0.25, 0.5469, 0.25, 0.5625, 0.1875, 0.5625, 0.1562, 0.5469, 0.1875, 0.5469, 0.1875, 0.5625, 0.1562, 0.5625, 0.75, 0.5469, 0.8125, 0.5469, 0.8125, 0.5625, 0.75, 0.5625, 0.6562, 0.5469, 0.6875, 0.5469, 0.6875, 0.5625, 0.6562, 0.5625, 0.25, 0.5469, 0.3125, 0.5469, 0.3125, 0.5625, 0.25, 0.5625, 0.1406, 0.5469, 0.1562, 0.5469, 0.1562, 0.5625, 0.1406, 0.5625, 0.8125, 0.5469, 0.8438, 0.5469, 0.8438, 0.5625, 0.8125, 0.5625, 0.6406, 0.5469, 0.6562, 0.5469, 0.6562, 0.5625, 0.6406, 0.5625, 0.3125, 0.5469, 0.3438, 0.5469, 0.3438, 0.5625, 0.3125, 0.5625, 0.8438, 0.5469, 0.8594, 0.5469, 0.8594, 0.5625, 0.8438, 0.5625, 0.625, 0.5469, 0.6406, 0.5469, 0.6406, 0.5625, 0.625, 0.5625, 0.3438, 0.5469, 0.3594, 0.5469, 0.3594, 0.5625, 0.3438, 0.5625, 0.1406, 0.5469, 0.1406, 0.5625, 0.1406, 0.5625, 0.1406, 0.5469, 0.375, 0.5469, 0.375, 0.5625, 0.375, 0.5625, 0.375, 0.5469, 0.0, 0.0, 0.0, 0.0, 0.0, 0.0, 0.0, 0.0, 0.375, 0.9844, 0.375, 1.0, 0.375, 1.0, 0.375, 0.9844, 0.1406, 0.5469, 0.1406, 0.5625, 0.1406, 0.5625, 0.1406, 0.5469, 0.375, 0.5469, 0.375, 0.5625, 0.375, 0.5625, 0.375, 0.5469, 0.375, 0.1719, 0.375, 0.1875, 0.375, 0.1875, 0.375, 0.1719, 0.3594, 0.5781, 0.3594, 0.5625, 0.3594, 0.5625, 0.3594, 0.5781, 0.375, 0.1719, 0.625, 0.1719, 0.625, 0.1875, 0.375, 0.1875, 0.375, 0.5156, 0.375, 0.5312, 0.375, 0.5312, 0.375, 0.5156, 0.1406, 0.5156, 0.1406, 0.5312, 0.1406, 0.5312, 0.1406, 0.5156, 0.375, 0.03125, 0.375, 0.04688, 0.375, 0.04688, 0.375, 0.03125, 0.0, 0.0, 0.0, 0.0, 0.0, 0.0, 0.0, 0.0, 0.375, 0.5156, 0.375, 0.5312, 0.375, 0.5312, 0.375, 0.5156, 0.1406, 0.5156, 0.1406, 0.5312, 0.1406, 0.5312, 0.1406, 0.5156, 0.3438, 0.5156, 0.3594, 0.5156, 0.3594, 0.5312, 0.3438, 0.5312, 0.625, 0.5156, 0.6406, 0.5156, 0.6406, 0.5312, 0.625, 0.5312, 0.8438, 0.5156, 0.8594, 0.5156, 0.8594, 0.5312, 0.8438, 0.5312, 0.3125, 0.5156, 0.3438, 0.5156, 0.3438, 0.5312, 0.3125, 0.5312, 0.6406, 0.5156, 0.6562, 0.5156, 0.6562, 0.5312, 0.6406, 0.5312, 0.8125, 0.5156, 0.8438, 0.5156, 0.8438, 0.5312, 0.8125, 0.5312, 0.1406, 0.5156, 0.1562, 0.5156, 0.1562, 0.5312, 0.1406, 0.5312, 0.25, 0.5156, 0.3125, 0.5156, 0.3125, 0.5312, 0.25, 0.5312, 0.6562, 0.5156, 0.6875, 0.5156, 0.6875, 0.5312, 0.6562, 0.5312, 0.75, 0.5156, 0.8125, 0.5156, 0.8125, 0.5312, 0.75, 0.5312, 0.1562, 0.5156, 0.1875, 0.5156, 0.1875, 0.5312, 0.1562, 0.5312, 0.1875, 0.5156, 0.25, 0.5156, 0.25, 0.5312, 0.1875, 0.5312, 0.6875, 0.5156, 0.75, 0.5156, 0.75, 0.5312, 0.6875, 0.5312, 0.8594, 0.5156, 0.875, 0.5156, 0.875, 0.5312, 0.8594, 0.5312, 0.375, 0.5156, 0.625, 0.5156, 0.625, 0.5312, 0.375, 0.5312, 0.375, 0.2031, 0.375, 0.2188, 0.375, 0.2188, 0.375, 0.2031, 0.3594, 0.5469, 0.3594, 0.5312, 0.3594, 0.5312, 0.3594, 0.5469, 0.375, 0.2031, 0.625, 0.2031, 0.625, 0.2188, 0.375, 0.2188, 0.375, 0.1406, 0.625, 0.1406, 0.625, 0.1562, 0.375, 0.1562, 0.3594, 0.6094, 0.3594, 0.5938, 0.3594, 0.5938, 0.3594, 0.6094, 0.375, 0.1406, 0.375, 0.1562, 0.375, 0.1562, 0.375, 0.1406, 0.375, 0.5781, 0.625, 0.5781, 0.625, 0.5938, 0.375, 0.5938, 0.8594, 0.5781, 0.875, 0.5781, 0.875, 0.5938, 0.8594, 0.5938, 0.6875, 0.5781, 0.75, 0.5781, 0.75, 0.5938, 0.6875, 0.5938, 0.1875, 0.5781, 0.25, 0.5781, 0.25, 0.5938, 0.1875, 0.5938, 0.1562, 0.5781, 0.1875, 0.5781, 0.1875, 0.5938, 0.1562, 0.5938, 0.75, 0.5781, 0.8125, 0.5781, 0.8125, 0.5938, 0.75, 0.5938, 0.6562, 0.5781, 0.6875, 0.5781, 0.6875, 0.5938, 0.6562, 0.5938, 0.25, 0.5781, 0.3125, 0.5781, 0.3125, 0.5938, 0.25, 0.5938, 0.1406, 0.5781, 0.1562, 0.5781, 0.1562, 0.5938, 0.1406, 0.5938, 0.8125, 0.5781, 0.8438, 0.5781, 0.8438, 0.5938, 0.8125, 0.5938, 0.6406, 0.5781, 0.6562, 0.5781, 0.6562, 0.5938, 0.6406, 0.5938, 0.3125, 0.5781, 0.3438, 0.5781, 0.3438, 0.5938, 0.3125, 0.5938, 0.8438, 0.5781, 0.8594, 0.5781, 0.8594, 0.5938, 0.8438, 0.5938, 0.625, 0.5781, 0.6406, 0.5781, 0.6406, 0.5938, 0.625, 0.5938, 0.3438, 0.5781, 0.3594, 0.5781, 0.3594, 0.5938, 0.3438, 0.5938, 0.1406, 0.5781, 0.1406, 0.5938, 0.1406, 0.5938, 0.1406, 0.5781, 0.375, 0.5781, 0.375, 0.5938, 0.375, 0.5938, 0.375, 0.5781, 0.0, 0.0, 0.0, 0.0, 0.0, 0.0, 0.0, 0.0, 0.1406, 0.5781, 0.1406, 0.5938, 0.1406, 0.5938, 0.1406, 0.5781, 0.1406, 0.5781, 0.1406, 0.5938, 0.1406, 0.5938, 0.1406, 0.5781, 0.375, 0.5781, 0.375, 0.5938, 0.375, 0.5938, 0.375, 0.5781, 0.375, 0.5, 0.625, 0.5, 0.625, 0.5156, 0.375, 0.5156, 0.8594, 0.5, 0.875, 0.5, 0.875, 0.5156, 0.8594, 0.5156, 0.6875, 0.5, 0.75, 0.5, 0.75, 0.5156, 0.6875, 0.5156, 0.1875, 0.5, 0.25, 0.5, 0.25, 0.5156, 0.1875, 0.5156, 0.1562, 0.5, 0.1875, 0.5, 0.1875, 0.5156, 0.1562, 0.5156, 0.75, 0.5, 0.8125, 0.5, 0.8125, 0.5156, 0.75, 0.5156, 0.6562, 0.5, 0.6875, 0.5, 0.6875, 0.5156, 0.6562, 0.5156, 0.25, 0.5, 0.3125, 0.5, 0.3125, 0.5156, 0.25, 0.5156, 0.1406, 0.5, 0.1562, 0.5, 0.1562, 0.5156, 0.1406, 0.5156, 0.8125, 0.5, 0.8438, 0.5, 0.8438, 0.5156, 0.8125, 0.5156, 0.6406, 0.5, 0.6562, 0.5, 0.6562, 0.5156, 0.6406, 0.5156, 0.3125, 0.5, 0.3438, 0.5, 0.3438, 0.5156, 0.3125, 0.5156, 0.8438, 0.5, 0.8594, 0.5, 0.8594, 0.5156, 0.8438, 0.5156, 0.625, 0.5, 0.6406, 0.5, 0.6406, 0.5156, 0.625, 0.5156, 0.3438, 0.5, 0.3594, 0.5, 0.3594, 0.5156, 0.3438, 0.5156, 0.1406, 0.5, 0.1406, 0.5156, 0.1406, 0.5156, 0.1406, 0.5, 0.375, 0.5, 0.375, 0.5156, 0.375, 0.5156, 0.375, 0.5, 0.375, 0.75, 0.375, 0.7656, 0.375, 0.7656, 0.375, 0.75, 0.0, 0.0, 0.0, 0.0, 0.0, 0.0, 0.0, 0.0, 0.375, 0.2188, 0.375, 0.2344, 0.375, 0.2344, 0.375, 0.2188, 0.3594, 0.5312, 0.3594, 0.5156, 0.3594, 0.5156, 0.3594, 0.5312, 0.375, 0.2188, 0.375, 0.2344, 0.375, 0.2344, 0.375, 0.2188, 0.3594, 0.5312, 0.3594, 0.5156, 0.3594, 0.5156, 0.3594, 0.5312, 0.375, 0.2188, 0.625, 0.2188, 0.625, 0.2344, 0.375, 0.2344, 0.375, 0.1875, 0.625, 0.1875, 0.625, 0.2031, 0.375, 0.2031, 0.3594, 0.5625, 0.3594, 0.5469, 0.3594, 0.5469, 0.3594, 0.5625, 0.375, 0.1875, 0.375, 0.2031, 0.375, 0.2031, 0.375, 0.1875, 0.3594, 0.5625, 0.3594, 0.5469, 0.3594, 0.5469, 0.3594, 0.5625, 0.375, 0.1875, 0.375, 0.2031, 0.375, 0.2031, 0.375, 0.1875, 0.0, 0.0, 0.0, 0.0, 0.0, 0.0, 0.0, 0.0, 0.375, 0.1562, 0.375, 0.1719, 0.375, 0.1719, 0.375, 0.1562, 0.375, 0.5312, 0.375, 0.5469, 0.375, 0.5469, 0.375, 0.5312, 0.1406, 0.5312, 0.1406, 0.5469, 0.1406, 0.5469, 0.1406, 0.5312, 0.3438, 0.5312, 0.3594, 0.5312, 0.3594, 0.5469, 0.3438, 0.5469, 0.625, 0.5312, 0.6406, 0.5312, 0.6406, 0.5469, 0.625, 0.5469, 0.8438, 0.5312, 0.8594, 0.5312, 0.8594, 0.5469, 0.8438, 0.5469, 0.3125, 0.5312, 0.3438, 0.5312, 0.3438, 0.5469, 0.3125, 0.5469, 0.6406, 0.5312, 0.6562, 0.5312, 0.6562, 0.5469, 0.6406, 0.5469, 0.8125, 0.5312, 0.8438, 0.5312, 0.8438, 0.5469, 0.8125, 0.5469, 0.1406, 0.5312, 0.1562, 0.5312, 0.1562, 0.5469, 0.1406, 0.5469, 0.25, 0.5312, 0.3125, 0.5312, 0.3125, 0.5469, 0.25, 0.5469, 0.6562, 0.5312, 0.6875, 0.5312, 0.6875, 0.5469, 0.6562, 0.5469, 0.75, 0.5312, 0.8125, 0.5312, 0.8125, 0.5469, 0.75, 0.5469, 0.1562, 0.5312, 0.1875, 0.5312, 0.1875, 0.5469, 0.1562, 0.5469, 0.1875, 0.5312, 0.25, 0.5312, 0.25, 0.5469, 0.1875, 0.5469, 0.6875, 0.5312, 0.75, 0.5312, 0.75, 0.5469, 0.6875, 0.5469, 0.8594, 0.5312, 0.875, 0.5312, 0.875, 0.5469, 0.8594, 0.5469, 0.375, 0.5312, 0.625, 0.5312, 0.625, 0.5469, 0.375, 0.5469, 0.0, 0.0, 0.0, 0.0, 0.0, 0.0, 0.0, 0.0, 0.0, 0.0, 0.0, 0.0, 0.0, 0.0, 0.0, 0.0, 0.375, 0.5625, 0.375, 0.5781, 0.375, 0.5781, 0.375, 0.5625, 0.1406, 0.5625, 0.1406, 0.5781, 0.1406, 0.5781, 0.1406, 0.5625, 0.3438, 0.5625, 0.3594, 0.5625, 0.3594, 0.5781, 0.3438, 0.5781, 0.625, 0.5625, 0.6406, 0.5625, 0.6406, 0.5781, 0.625, 0.5781, 0.8438, 0.5625, 0.8594, 0.5625, 0.8594, 0.5781, 0.8438, 0.5781, 0.3125, 0.5625, 0.3438, 0.5625, 0.3438, 0.5781, 0.3125, 0.5781, 0.6406, 0.5625, 0.6562, 0.5625, 0.6562, 0.5781, 0.6406, 0.5781, 0.8125, 0.5625, 0.8438, 0.5625, 0.8438, 0.5781, 0.8125, 0.5781, 0.1406, 0.5625, 0.1562, 0.5625, 0.1562, 0.5781, 0.1406, 0.5781, 0.25, 0.5625, 0.3125, 0.5625, 0.3125, 0.5781, 0.25, 0.5781, 0.6562, 0.5625, 0.6875, 0.5625, 0.6875, 0.5781, 0.6562, 0.5781, 0.75, 0.5625, 0.8125, 0.5625, 0.8125, 0.5781, 0.75, 0.5781, 0.1562, 0.5625, 0.1875, 0.5625, 0.1875, 0.5781, 0.1562, 0.5781, 0.1875, 0.5625, 0.25, 0.5625, 0.25, 0.5781, 0.1875, 0.5781, 0.6875, 0.5625, 0.75, 0.5625, 0.75, 0.5781, 0.6875, 0.5781, 0.8594, 0.5625, 0.875, 0.5625, 0.875, 0.5781, 0.8594, 0.5781, 0.375, 0.5625, 0.625, 0.5625, 0.625, 0.5781, 0.375, 0.5781, 0.375, 0.1562, 0.625, 0.1562, 0.625, 0.1719, 0.375, 0.1719, 0.3594, 0.5938, 0.3594, 0.5781, 0.3594, 0.5781, 0.3594, 0.5938, 0.375, 0.1562, 0.375, 0.1719, 0.375, 0.1719, 0.375, 0.1562, 0.3594, 0.5938, 0.3594, 0.5781, 0.3594, 0.5781, 0.3594, 0.5938, 0.375, 0.1562, 0.375, 0.1719, 0.375, 0.1719, 0.375, 0.1562, 0.375, 0.125, 0.375, 0.1406, 0.375, 0.1406, 0.375, 0.125, 0.3594, 0.625, 0.3594, 0.6094, 0.3594, 0.6094, 0.3594, 0.625, 0.375, 0.125, 0.375, 0.1406, 0.375, 0.1406, 0.375, 0.125, 0.3594, 0.625, 0.3594, 0.6094, 0.3594, 0.6094, 0.3594, 0.625, 0.375, 0.125, 0.625, 0.125, 0.625, 0.1406, 0.375, 0.1406, 0.375, 0.5938, 0.625, 0.5938, 0.625, 0.6094, 0.375, 0.6094, 0.8594, 0.5938, 0.875, 0.5938, 0.875, 0.6094, 0.8594, 0.6094, 0.6875, 0.5938, 0.75, 0.5938, 0.75, 0.6094, 0.6875, 0.6094, 0.1875, 0.5938, 0.25, 0.5938, 0.25, 0.6094, 0.1875, 0.6094, 0.1562, 0.5938, 0.1875, 0.5938, 0.1875, 0.6094, 0.1562, 0.6094, 0.75, 0.5938, 0.8125, 0.5938, 0.8125, 0.6094, 0.75, 0.6094, 0.6562, 0.5938, 0.6875, 0.5938, 0.6875, 0.6094, 0.6562, 0.6094, 0.25, 0.5938, 0.3125, 0.5938, 0.3125, 0.6094, 0.25, 0.6094, 0.1406, 0.5938, 0.1562, 0.5938, 0.1562, 0.6094, 0.1406, 0.6094, 0.8125, 0.5938, 0.8438, 0.5938, 0.8438, 0.6094, 0.8125, 0.6094, 0.6406, 0.5938, 0.6562, 0.5938, 0.6562, 0.6094, 0.6406, 0.6094, 0.3125, 0.5938, 0.3438, 0.5938, 0.3438, 0.6094, 0.3125, 0.6094, 0.8438, 0.5938, 0.8594, 0.5938, 0.8594, 0.6094, 0.8438, 0.6094, 0.625, 0.5938, 0.6406, 0.5938, 0.6406, 0.6094, 0.625, 0.6094, 0.3438, 0.5938, 0.3594, 0.5938, 0.3594, 0.6094, 0.3438, 0.6094, 0.1406, 0.5938, 0.1406, 0.6094, 0.1406, 0.6094, 0.1406, 0.5938, 0.375, 0.5938, 0.375, 0.6094, 0.375, 0.6094, 0.375, 0.5938, 0.0, 0.0, 0.0, 0.0, 0.0, 0.0, 0.0, 0.0, 0.0, 0.0, 0.0, 0.0, 0.0, 0.0, 0.0, 0.0, 0.0, 0.0, 0.0, 0.0, 0.0, 0.0, 0.0, 0.0, 0.375, 0.5, 0.3594, 0.5, 0.3594, 0.5, 0.375, 0.5, 0.375, 0.625, 0.375, 0.6412, 0.375, 0.6412, 0.375, 0.625, 0.1406, 0.625, 0.1406, 0.6412, 0.1406, 0.6412, 0.1406, 0.625, 0.3438, 0.625, 0.3594, 0.625, 0.3594, 0.6412, 0.3438, 0.6412, 0.625, 0.625, 0.6406, 0.625, 0.6406, 0.6412, 0.625, 0.6412, 0.8438, 0.625, 0.8594, 0.625, 0.8594, 0.6412, 0.8438, 0.6412, 0.3125, 0.625, 0.3438, 0.625, 0.3438, 0.6412, 0.3125, 0.6412, 0.6406, 0.625, 0.6562, 0.625, 0.6562, 0.6412, 0.6406, 0.6412, 0.8125, 0.625, 0.8438, 0.625, 0.8438, 0.6412, 0.8125, 0.6412, 0.1406, 0.625, 0.1562, 0.625, 0.1562, 0.6412, 0.1406, 0.6412, 0.25, 0.625, 0.3125, 0.625, 0.3125, 0.6412, 0.25, 0.6412, 0.6562, 0.625, 0.6875, 0.625, 0.6875, 0.6412, 0.6562, 0.6412, 0.75, 0.625, 0.8125, 0.625, 0.8125, 0.6412, 0.75, 0.6412, 0.1562, 0.625, 0.1875, 0.625, 0.1875, 0.6412, 0.1562, 0.6412, 0.1875, 0.625, 0.25, 0.625, 0.25, 0.6412, 0.1875, 0.6412, 0.6875, 0.625, 0.75, 0.625, 0.75, 0.6412, 0.6875, 0.6412, 0.8594, 0.625, 0.875, 0.625, 0.875, 0.6412, 0.8594, 0.6412, 0.375, 0.625, 0.625, 0.625, 0.625, 0.6412, 0.375, 0.6412, 0.375, 0.09375, 0.625, 0.09375, 0.625, 0.1088, 0.375, 0.1088, 0.3594, 0.6562, 0.3594, 0.6412, 0.3594, 0.6412, 0.3594, 0.6562, 0.375, 0.09375, 0.375, 0.1088, 0.375, 0.1088, 0.375, 0.09375, 0.3594, 0.6562, 0.3594, 0.6412, 0.3594, 0.6412, 0.3594, 0.6562, 0.375, 0.09375, 0.375, 0.1088, 0.375, 0.1088, 0.375, 0.09375, 0.375, 0.0625, 0.375, 0.07812, 0.375, 0.07812, 0.375, 0.0625, 0.3594, 0.6875, 0.3594, 0.6719, 0.3594, 0.6719, 0.3594, 0.6875, 0.375, 0.0625, 0.375, 0.07812, 0.375, 0.07812, 0.375, 0.0625, 0.3594, 0.6875, 0.3594, 0.6719, 0.3594, 0.6719, 0.3594, 0.6875, 0.375, 0.0625, 0.625, 0.0625, 0.625, 0.07812, 0.375, 0.07812, 0.375, 0.6562, 0.625, 0.6562, 0.625, 0.6719, 0.375, 0.6719, 0.8594, 0.6562, 0.875, 0.6562, 0.875, 0.6719, 0.8594, 0.6719, 0.6875, 0.6562, 0.75, 0.6562, 0.75, 0.6719, 0.6875, 0.6719, 0.1875, 0.6562, 0.25, 0.6562, 0.25, 0.6719, 0.1875, 0.6719, 0.1562, 0.6562, 0.1875, 0.6562, 0.1875, 0.6719, 0.1562, 0.6719, 0.75, 0.6562, 0.8125, 0.6562, 0.8125, 0.6719, 0.75, 0.6719, 0.6562, 0.6562, 0.6875, 0.6562, 0.6875, 0.6719, 0.6562, 0.6719, 0.25, 0.6562, 0.3125, 0.6562, 0.3125, 0.6719, 0.25, 0.6719, 0.1406, 0.6562, 0.1562, 0.6562, 0.1562, 0.6719, 0.1406, 0.6719, 0.8125, 0.6562, 0.8438, 0.6562, 0.8438, 0.6719, 0.8125, 0.6719, 0.6406, 0.6562, 0.6562, 0.6562, 0.6562, 0.6719, 0.6406, 0.6719, 0.3125, 0.6562, 0.3438, 0.6562, 0.3438, 0.6719, 0.3125, 0.6719, 0.8438, 0.6562, 0.8594, 0.6562, 0.8594, 0.6719, 0.8438, 0.6719, 0.625, 0.6562, 0.6406, 0.6562, 0.6406, 0.6719, 0.625, 0.6719, 0.3438, 0.6562, 0.3594, 0.6562, 0.3594, 0.6719, 0.3438, 0.6719, 0.1406, 0.6562, 0.1406, 0.6719, 0.1406, 0.6719, 0.1406, 0.6562, 0.375, 0.6562, 0.375, 0.6719, 0.375, 0.6719, 0.375, 0.6562, 0.0, 0.0, 0.0, 0.0, 0.0, 0.0, 0.0, 0.0, 0.0, 0.0, 0.0, 0.0, 0.0, 0.0, 0.0, 0.0, 0.375, 0.6875, 0.625, 0.6875, 0.625, 0.7031, 0.375, 0.7031, 0.8594, 0.6875, 0.875, 0.6875, 0.875, 0.7031, 0.8594, 0.7031, 0.6875, 0.6875, 0.75, 0.6875, 0.75, 0.7031, 0.6875, 0.7031, 0.1875, 0.6875, 0.25, 0.6875, 0.25, 0.7031, 0.1875, 0.7031, 0.1562, 0.6875, 0.1875, 0.6875, 0.1875, 0.7031, 0.1562, 0.7031, 0.75, 0.6875, 0.8125, 0.6875, 0.8125, 0.7031, 0.75, 0.7031, 0.6562, 0.6875, 0.6875, 0.6875, 0.6875, 0.7031, 0.6562, 0.7031, 0.25, 0.6875, 0.3125, 0.6875, 0.3125, 0.7031, 0.25, 0.7031, 0.1406, 0.6875, 0.1562, 0.6875, 0.1562, 0.7031, 0.1406, 0.7031, 0.8125, 0.6875, 0.8438, 0.6875, 0.8438, 0.7031, 0.8125, 0.7031, 0.6406, 0.6875, 0.6562, 0.6875, 0.6562, 0.7031, 0.6406, 0.7031, 0.3125, 0.6875, 0.3438, 0.6875, 0.3438, 0.7031, 0.3125, 0.7031, 0.8438, 0.6875, 0.8594, 0.6875, 0.8594, 0.7031, 0.8438, 0.7031, 0.625, 0.6875, 0.6406, 0.6875, 0.6406, 0.7031, 0.625, 0.7031, 0.3438, 0.6875, 0.3594, 0.6875, 0.3594, 0.7031, 0.3438, 0.7031, 0.1406, 0.6875, 0.1406, 0.7031, 0.1406, 0.7031, 0.1406, 0.6875, 0.375, 0.6875, 0.375, 0.7031, 0.375, 0.7031, 0.375, 0.6875, 0.0, 0.0, 0.0, 0.0, 0.0, 0.0, 0.0, 0.0, 0.375, 0.0, 0.375, 0.01562, 0.375, 0.01562, 0.375, 0.0, 0.375, 0.03125, 0.375, 0.04688, 0.375, 0.04688, 0.375, 0.03125, 0.3594, 0.7188, 0.3594, 0.7031, 0.3594, 0.7031, 0.3594, 0.7188, 0.375, 0.03125, 0.375, 0.04688, 0.375, 0.04688, 0.375, 0.03125, 0.3594, 0.7188, 0.3594, 0.7031, 0.3594, 0.7031, 0.3594, 0.7188, 0.375, 0.03125, 0.625, 0.03125, 0.625, 0.04688, 0.375, 0.04688, 0.375, 0.0, 0.625, 0.0, 0.625, 0.01562, 0.375, 0.01562, 0.3594, 0.75, 0.3594, 0.7344, 0.3594, 0.7344, 0.3594, 0.75, 0.375, 0.0, 0.375, 0.01562, 0.375, 0.01562, 0.375, 0.0, 0.3594, 0.75, 0.3594, 0.7344, 0.3594, 0.7344, 0.3594, 0.75, 0.375, 0.0, 0.375, 0.01562, 0.375, 0.01562, 0.375, 0.0, 0.0, 0.0, 0.0, 0.0, 0.0, 0.0, 0.0, 0.0, 0.0, 0.0, 0.0, 0.0, 0.0, 0.0, 0.0, 0.0, 0.375, 0.7188, 0.375, 0.7344, 0.375, 0.7344, 0.375, 0.7188, 0.1406, 0.7188, 0.1406, 0.7344, 0.1406, 0.7344, 0.1406, 0.7188, 0.3438, 0.7188, 0.3594, 0.7188, 0.3594, 0.7344, 0.3438, 0.7344, 0.625, 0.7188, 0.6406, 0.7188, 0.6406, 0.7344, 0.625, 0.7344, 0.8438, 0.7188, 0.8594, 0.7188, 0.8594, 0.7344, 0.8438, 0.7344, 0.3125, 0.7188, 0.3438, 0.7188, 0.3438, 0.7344, 0.3125, 0.7344, 0.6406, 0.7188, 0.6562, 0.7188, 0.6562, 0.7344, 0.6406, 0.7344, 0.8125, 0.7188, 0.8438, 0.7188, 0.8438, 0.7344, 0.8125, 0.7344, 0.1406, 0.7188, 0.1562, 0.7188, 0.1562, 0.7344, 0.1406, 0.7344, 0.25, 0.7188, 0.3125, 0.7188, 0.3125, 0.7344, 0.25, 0.7344, 0.6562, 0.7188, 0.6875, 0.7188, 0.6875, 0.7344, 0.6562, 0.7344, 0.75, 0.7188, 0.8125, 0.7188, 0.8125, 0.7344, 0.75, 0.7344, 0.1562, 0.7188, 0.1875, 0.7188, 0.1875, 0.7344, 0.1562, 0.7344, 0.1875, 0.7188, 0.25, 0.7188, 0.25, 0.7344, 0.1875, 0.7344, 0.6875, 0.7188, 0.75, 0.7188, 0.75, 0.7344, 0.6875, 0.7344, 0.8594, 0.7188, 0.875, 0.7188, 0.875, 0.7344, 0.8594, 0.7344, 0.375, 0.7188, 0.625, 0.7188, 0.625, 0.7344, 0.375, 0.7344, 0.3594, 0.7344, 0.375, 0.7344, 0.375, 0.75, 0.3594, 0.75, 0.125, 0.7344, 0.1406, 0.7344, 0.1406, 0.75, 0.125, 0.75, 0.125, 0.6094, 0.1406, 0.6094, 0.1406, 0.625, 0.125, 0.625, 0.3594, 0.6094, 0.375, 0.6094, 0.375, 0.625, 0.3594, 0.625, 0.125, 0.6719, 0.1406, 0.6719, 0.1406, 0.6875, 0.125, 0.6875, 0.3594, 0.6719, 0.375, 0.6719, 0.375, 0.6875, 0.3594, 0.6875, 0.125, 0.7031, 0.1406, 0.7031, 0.1406, 0.7188, 0.125, 0.7188, 0.3594, 0.7031, 0.375, 0.7031, 0.375, 0.7188, 0.3594, 0.7188, 0.3594, 0.6412, 0.375, 0.6412, 0.375, 0.6562, 0.3594, 0.6562, 0.125, 0.6412, 0.1406, 0.6412, 0.1406, 0.6562, 0.125, 0.6562, 0.3594, 0.5469, 0.375, 0.5469, 0.375, 0.5625, 0.3594, 0.5625, 0.125, 0.5469, 0.1406, 0.5469, 0.1406, 0.5625, 0.125, 0.5625, 0.125, 0.5156, 0.1406, 0.5156, 0.1406, 0.5312, 0.125, 0.5312, 0.3594, 0.5156, 0.375, 0.5156, 0.375, 0.5312, 0.3594, 0.5312, 0.3594, 0.5781, 0.375, 0.5781, 0.375, 0.5938, 0.3594, 0.5938, 0.125, 0.5781, 0.1406, 0.5781, 0.1406, 0.5938, 0.125, 0.5938, 0.3594, 0.5, 0.375, 0.5, 0.375, 0.5156, 0.3594, 0.5156, 0.125, 0.5, 0.1406, 0.5, 0.1406, 0.5156, 0.125, 0.5156, 0.125, 0.5312, 0.1406, 0.5312, 0.1406, 0.5469, 0.125, 0.5469, 0.3594, 0.5312, 0.375, 0.5312, 0.375, 0.5469, 0.3594, 0.5469, 0.125, 0.5625, 0.1406, 0.5625, 0.1406, 0.5781, 0.125, 0.5781, 0.3594, 0.5625, 0.375, 0.5625, 0.375, 0.5781, 0.3594, 0.5781, 0.3594, 0.5938, 0.375, 0.5938, 0.375, 0.6094, 0.3594, 0.6094, 0.125, 0.5938, 0.1406, 0.5938, 0.1406, 0.6094, 0.125, 0.6094, 0.125, 0.625, 0.1406, 0.625, 0.1406, 0.6412, 0.125, 0.6412, 0.3594, 0.625, 0.375, 0.625, 0.375, 0.6412, 0.3594, 0.6412, 0.3594, 0.6562, 0.375, 0.6562, 0.375, 0.6719, 0.3594, 0.6719, 0.125, 0.6562, 0.1406, 0.6562, 0.1406, 0.6719, 0.125, 0.6719, 0.3594, 0.6875, 0.375, 0.6875, 0.375, 0.7031, 0.3594, 0.7031, 0.125, 0.6875, 0.1406, 0.6875, 0.1406, 0.7031, 0.125, 0.7031, 0.125, 0.7188, 0.1406, 0.7188, 0.1406, 0.7344, 0.125, 0.7344, 0.3594, 0.7188, 0.375, 0.7188, 0.375, 0.7344, 0.3594, 0.7344, 0.375, 0.6719, 0.375, 0.6875, 0.375, 0.6875, 0.375, 0.6719, 0.3594, 0.7188, 0.3594, 0.7031, 0.3594, 0.7031, 0.3594, 0.7188, 0.0, 0.0, 0.0, 0.0, 0.0, 0.0, 0.0, 0.0, 0.0, 0.0, 0.0, 0.0, 0.0, 0.0, 0.0, 0.0, 0.0, 0.0, 0.0, 0.0, 0.0, 0.0, 0.0, 0.0, 0.0, 0.0, 0.0, 0.0, 0.0, 0.0, 0.0, 0.0, 0.3594, 0.6875, 0.3594, 0.6719, 0.3594, 0.6719, 0.3594, 0.6875, 0.375, 0.6094, 0.375, 0.625, 0.375, 0.625, 0.375, 0.6094, 0.375, 0.2188, 0.375, 0.2344, 0.375, 0.2344, 0.375, 0.2188, 0.0, 0.0, 0.0, 0.0, 0.0, 0.0, 0.0, 0.0, 0.3594, 0.75, 0.3594, 0.7344, 0.3594, 0.7344, 0.3594, 0.75, 0.375, 0.1875, 0.375, 0.2031, 0.375, 0.2031, 0.375, 0.1875, 0.0, 0.0, 0.0, 0.0, 0.0, 0.0, 0.0, 0.0, 0.375, 0.09375, 0.375, 0.1088, 0.375, 0.1088, 0.375, 0.09375, 0.375, 0.5469, 0.375, 0.5625, 0.375, 0.5625, 0.375, 0.5469, 0.1406, 0.5156, 0.1406, 0.5312, 0.1406, 0.5312, 0.1406, 0.5156, 0.375, 0.125, 0.375, 0.1406, 0.375, 0.1406, 0.375, 0.125, 0.0, 0.0, 0.0, 0.0, 0.0, 0.0, 0.0, 0.0, 0.1406, 0.5469, 0.1406, 0.5625, 0.1406, 0.5625, 0.1406, 0.5469, 0.0, 0.0, 0.0, 0.0, 0.0, 0.0, 0.0, 0.0, 0.1406, 0.6412, 0.1406, 0.6562, 0.1406, 0.6562, 0.1406, 0.6412, 0.3594, 0.5312, 0.3594, 0.5156, 0.3594, 0.5156, 0.3594, 0.5312, 0.0, 0.0, 0.0, 0.0, 0.0, 0.0, 0.0, 0.0, 0.3594, 0.5625, 0.3594, 0.5469, 0.3594, 0.5469, 0.3594, 0.5625, 0.3594, 0.6562, 0.3594, 0.6412, 0.3594, 0.6412, 0.3594, 0.6562, 0.375, 0.7031, 0.375, 0.7188, 0.375, 0.7188, 0.375, 0.7031, 0.1406, 0.6094, 0.1406, 0.625, 0.1406, 0.625, 0.1406, 0.6094, 0.0, 0.0, 0.0, 0.0, 0.0, 0.0, 0.0, 0.0, 0.0, 0.0, 0.0, 0.0, 0.0, 0.0, 0.0, 0.0, 0.375, 0.6412, 0.375, 0.6562, 0.375, 0.6562, 0.375, 0.6412, 0.3594, 0.625, 0.3594, 0.6094, 0.3594, 0.6094, 0.3594, 0.625, 0.375, 0.5781, 0.375, 0.5938, 0.375, 0.5938, 0.375, 0.5781, 0.375, 0.5156, 0.375, 0.5312, 0.375, 0.5312, 0.375, 0.5156, 0.0, 0.0, 0.0, 0.0, 0.0, 0.0, 0.0, 0.0, 0.0, 0.0, 0.0, 0.0, 0.0, 0.0, 0.0, 0.0, 0.0, 0.0, 0.0, 0.0, 0.0, 0.0, 0.0, 0.0, 0.0, 0.0, 0.0, 0.0, 0.0, 0.0, 0.0, 0.0, 0.375, 0.5, 0.3594, 0.5, 0.3594, 0.5, 0.375, 0.5, 0.0, 0.0, 0.0, 0.0, 0.0, 0.0, 0.0, 0.0, 0.0, 0.0, 0.0, 0.0, 0.0, 0.0, 0.0, 0.0, 0.0, 0.0, 0.0, 0.0, 0.0, 0.0, 0.0, 0.0, 0.0, 0.0, 0.0, 0.0, 0.0, 0.0, 0.0, 0.0, 0.1406, 0.5, 0.125, 0.5, 0.125, 0.5, 0.1406, 0.5, 0.0, 0.0, 0.0, 0.0, 0.0, 0.0, 0.0, 0.0, 0.0, 0.0, 0.0, 0.0, 0.0, 0.0, 0.0, 0.0, 0.0, 0.0, 0.0, 0.0, 0.0, 0.0, 0.0, 0.0, 0.0, 0.0, 0.0, 0.0, 0.0, 0.0, 0.0, 0.0, 0.0, 0.0, 0.0, 0.0, 0.0, 0.0, 0.0, 0.0, 0.0, 0.0, 0.0, 0.0, 0.0, 0.0, 0.0, 0.0, 0.1406, 0.5, 0.125, 0.5, 0.125, 0.5, 0.1406, 0.5, 0.0, 0.0, 0.0, 0.0, 0.0, 0.0, 0.0, 0.0, 0.0, 0.0, 0.0, 0.0, 0.0, 0.0, 0.0, 0.0, 0.375, 0.9844, 0.625, 0.9844, 0.625, 1.0, 0.375, 1.0, 0.375, 0.8125, 0.625, 0.8125, 0.625, 0.875, 0.375, 0.875, 0.375, 0.875, 0.625, 0.875, 0.625, 0.9375, 0.375, 0.9375, 0.375, 0.7812, 0.625, 0.7812, 0.625, 0.8125, 0.375, 0.8125, 0.375, 0.9375, 0.625, 0.9375, 0.625, 0.9688, 0.375, 0.9688, 0.375, 0.7656, 0.625, 0.7656, 0.625, 0.7812, 0.375, 0.7812, 0.375, 0.9688, 0.625, 0.9688, 0.625, 0.9844, 0.375, 0.9844, 0.375, 0.75, 0.625, 0.75, 0.625, 0.7656, 0.375, 0.7656, 0.8125, 0.75, 0.8438, 0.75, 0.8438, 0.75, 0.8125, 0.75, 0.6875, 0.75, 0.75, 0.75, 0.75, 0.75, 0.6875, 0.75, 0.3125, 0.75, 0.3438, 0.75, 0.3438, 0.75, 0.3125, 0.75, 0.1562, 0.75, 0.1875, 0.75, 0.1875, 0.75, 0.1562, 0.75, 0.625, 0.0, 0.375, 0.0, 0.375, 0.0, 0.625, 0.0, 0.8438, 0.75, 0.8594, 0.75, 0.8594, 0.75, 0.8438, 0.75, 0.6562, 0.75, 0.6875, 0.75, 0.6875, 0.75, 0.6562, 0.75, 0.375, 0.75, 0.625, 0.75, 0.625, 0.75, 0.375, 0.75, 0.3438, 0.75, 0.3594, 0.75, 0.3594, 0.75, 0.3438, 0.75, 0.1406, 0.75, 0.1562, 0.75, 0.1562, 0.75, 0.1406, 0.75])
me_cube_002.update()

# ---- objects
ob_light = bpy.data.objects.new('Light', light_light)
ob_camera = bpy.data.objects.new('Camera', cam_camera)
ob_cube_001 = bpy.data.objects.new('Cube.001', me_cube_002)

# ---- transforms, parenting, visibility, modifiers, constraints
ob_light.location = (4.076, 1.005, 5.904)
ob_light.rotation_euler = (0.6503, 0.05522, 1.866)
ob_light.lock_rotations_4d = False
ob_light.empty_display_type = 'ARROWS'
ob_light.color = (0.0, 0.0, 0.0, 0.0)
ob_light.lineart.crease_threshold = 0.0
ob_camera.location = (7.359, -6.926, 4.958)
ob_camera.rotation_euler = (1.109, 0.0, 0.8149)
ob_camera.lock_rotations_4d = False
ob_camera.empty_display_type = 'ARROWS'
ob_camera.color = (0.0, 0.0, 0.0, 0.0)
ob_camera.display_type = 'WIRE'
ob_camera.lineart.crease_threshold = 0.0
ob_cube_001.location = (0.0, -5.876, 1.825)
ob_cube_001.rotation_euler = (0.3903, -0.0, 0.0)
ob_cube_001.scale = (1.941, 3.09, -0.03758)

# ---- collection membership
col_collection.objects.link(ob_light)
col_collection.objects.link(ob_camera)
col_collection.objects.link(ob_cube_001)

# ---- scene / render settings (as saved in the file)
scene.camera = ob_camera
scene.frame_start = 1; scene.frame_end = 250; scene.frame_set(1)
scene.render.engine = 'BLENDER_EEVEE_NEXT'
bpy.context.view_layer.update()
